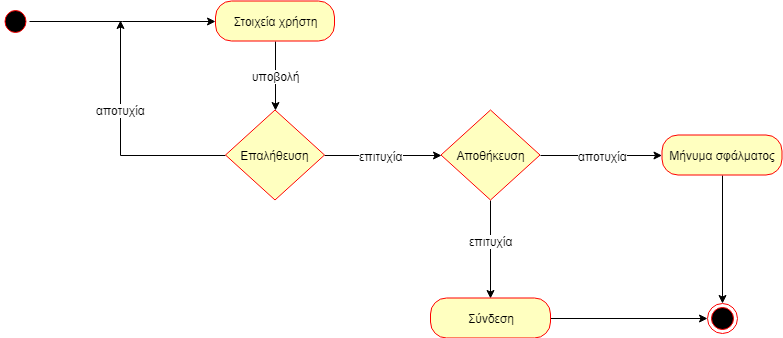

The diagram above was exported from draw.io. Its source (the exported page's mxGraphModel, read from the mxfile embedded in the PNG):
<mxGraphModel dx="1634" dy="715" grid="1" gridSize="10" guides="1" tooltips="1" connect="1" arrows="1" fold="1" page="1" pageScale="1" pageWidth="850" pageHeight="1100" math="0" shadow="0">
  <root>
    <mxCell id="0" />
    <mxCell id="1" parent="0" />
    <mxCell id="07e3eIbTYW202dAdwSu8-14" style="edgeStyle=orthogonalEdgeStyle;rounded=0;orthogonalLoop=1;jettySize=auto;html=1;exitX=1;exitY=0.5;exitDx=0;exitDy=0;" parent="1" source="07e3eIbTYW202dAdwSu8-2" target="07e3eIbTYW202dAdwSu8-5" edge="1">
      <mxGeometry relative="1" as="geometry" />
    </mxCell>
    <mxCell id="07e3eIbTYW202dAdwSu8-2" value="" style="ellipse;html=1;shape=startState;fillColor=#000000;strokeColor=#ff0000;" parent="1" vertex="1">
      <mxGeometry x="120" y="245.5" width="29" height="30" as="geometry" />
    </mxCell>
    <mxCell id="07e3eIbTYW202dAdwSu8-15" style="edgeStyle=orthogonalEdgeStyle;rounded=0;orthogonalLoop=1;jettySize=auto;html=1;exitX=0.5;exitY=1;exitDx=0;exitDy=0;entryX=0.5;entryY=0;entryDx=0;entryDy=0;" parent="1" source="07e3eIbTYW202dAdwSu8-5" target="07e3eIbTYW202dAdwSu8-10" edge="1">
      <mxGeometry relative="1" as="geometry" />
    </mxCell>
    <mxCell id="07e3eIbTYW202dAdwSu8-29" value="υποβολή" style="text;html=1;resizable=0;points=[];align=center;verticalAlign=middle;labelBackgroundColor=#ffffff;" parent="07e3eIbTYW202dAdwSu8-15" vertex="1" connectable="0">
      <mxGeometry x="0.2464" y="-1" relative="1" as="geometry">
        <mxPoint x="1" y="-8.5" as="offset" />
      </mxGeometry>
    </mxCell>
    <mxCell id="07e3eIbTYW202dAdwSu8-5" value="Στοιχεία χρήστη" style="rounded=1;whiteSpace=wrap;html=1;arcSize=40;fontColor=#000000;fillColor=#ffffc0;strokeColor=#ff0000;" parent="1" vertex="1">
      <mxGeometry x="335" y="240.5" width="119" height="40" as="geometry" />
    </mxCell>
    <mxCell id="07e3eIbTYW202dAdwSu8-16" style="edgeStyle=orthogonalEdgeStyle;rounded=0;orthogonalLoop=1;jettySize=auto;html=1;exitX=0;exitY=0.5;exitDx=0;exitDy=0;" parent="1" source="07e3eIbTYW202dAdwSu8-10" edge="1">
      <mxGeometry relative="1" as="geometry">
        <mxPoint x="240" y="260.0000000000001" as="targetPoint" />
      </mxGeometry>
    </mxCell>
    <mxCell id="07e3eIbTYW202dAdwSu8-30" value="αποτυχία" style="text;html=1;resizable=0;points=[];align=center;verticalAlign=middle;labelBackgroundColor=#ffffff;" parent="07e3eIbTYW202dAdwSu8-16" vertex="1" connectable="0">
      <mxGeometry x="0.4743" y="-1" relative="1" as="geometry">
        <mxPoint x="-1" y="26.5" as="offset" />
      </mxGeometry>
    </mxCell>
    <mxCell id="07e3eIbTYW202dAdwSu8-27" style="edgeStyle=orthogonalEdgeStyle;rounded=0;orthogonalLoop=1;jettySize=auto;html=1;exitX=1;exitY=0.5;exitDx=0;exitDy=0;entryX=0;entryY=0.5;entryDx=0;entryDy=0;" parent="1" source="07e3eIbTYW202dAdwSu8-10" target="07e3eIbTYW202dAdwSu8-21" edge="1">
      <mxGeometry relative="1" as="geometry" />
    </mxCell>
    <mxCell id="07e3eIbTYW202dAdwSu8-31" value="επιτυχία" style="text;html=1;resizable=0;points=[];align=center;verticalAlign=middle;labelBackgroundColor=#ffffff;" parent="07e3eIbTYW202dAdwSu8-27" vertex="1" connectable="0">
      <mxGeometry x="-0.0571" y="-1" relative="1" as="geometry">
        <mxPoint x="1" y="-1" as="offset" />
      </mxGeometry>
    </mxCell>
    <mxCell id="07e3eIbTYW202dAdwSu8-10" value="Επαλήθευση" style="rhombus;whiteSpace=wrap;html=1;fillColor=#ffffc0;strokeColor=#ff0000;" parent="1" vertex="1">
      <mxGeometry x="345" y="349.5" width="99" height="90" as="geometry" />
    </mxCell>
    <mxCell id="07e3eIbTYW202dAdwSu8-17" style="edgeStyle=orthogonalEdgeStyle;rounded=0;orthogonalLoop=1;jettySize=auto;html=1;exitX=1;exitY=0.5;exitDx=0;exitDy=0;" parent="1" source="07e3eIbTYW202dAdwSu8-21" target="07e3eIbTYW202dAdwSu8-25" edge="1">
      <mxGeometry relative="1" as="geometry" />
    </mxCell>
    <mxCell id="07e3eIbTYW202dAdwSu8-18" value="αποτυχία" style="text;html=1;resizable=0;points=[];align=center;verticalAlign=middle;labelBackgroundColor=#ffffff;" parent="07e3eIbTYW202dAdwSu8-17" vertex="1" connectable="0">
      <mxGeometry x="-0.0038" y="-12" relative="1" as="geometry">
        <mxPoint x="1" y="-12" as="offset" />
      </mxGeometry>
    </mxCell>
    <mxCell id="07e3eIbTYW202dAdwSu8-19" style="edgeStyle=orthogonalEdgeStyle;rounded=0;orthogonalLoop=1;jettySize=auto;html=1;exitX=0.5;exitY=1;exitDx=0;exitDy=0;entryX=0.5;entryY=0;entryDx=0;entryDy=0;" parent="1" source="07e3eIbTYW202dAdwSu8-21" target="07e3eIbTYW202dAdwSu8-23" edge="1">
      <mxGeometry relative="1" as="geometry" />
    </mxCell>
    <mxCell id="07e3eIbTYW202dAdwSu8-20" value="επιτυχία" style="text;html=1;resizable=0;points=[];align=center;verticalAlign=middle;labelBackgroundColor=#ffffff;" parent="07e3eIbTYW202dAdwSu8-19" vertex="1" connectable="0">
      <mxGeometry x="0.2644" y="1" relative="1" as="geometry">
        <mxPoint x="-1" y="-22" as="offset" />
      </mxGeometry>
    </mxCell>
    <mxCell id="07e3eIbTYW202dAdwSu8-21" value="Αποθήκευση" style="rhombus;whiteSpace=wrap;html=1;fillColor=#ffffc0;strokeColor=#ff0000;" parent="1" vertex="1">
      <mxGeometry x="560.5" y="349.5" width="99" height="90" as="geometry" />
    </mxCell>
    <mxCell id="07e3eIbTYW202dAdwSu8-22" style="edgeStyle=orthogonalEdgeStyle;rounded=0;orthogonalLoop=1;jettySize=auto;html=1;exitX=1;exitY=0.5;exitDx=0;exitDy=0;entryX=0;entryY=0.5;entryDx=0;entryDy=0;" parent="1" source="07e3eIbTYW202dAdwSu8-23" target="07e3eIbTYW202dAdwSu8-26" edge="1">
      <mxGeometry relative="1" as="geometry" />
    </mxCell>
    <mxCell id="07e3eIbTYW202dAdwSu8-23" value="Σύνδεση" style="rounded=1;whiteSpace=wrap;html=1;arcSize=40;fontColor=#000000;fillColor=#ffffc0;strokeColor=#ff0000;" parent="1" vertex="1">
      <mxGeometry x="550" y="537.5" width="120" height="40" as="geometry" />
    </mxCell>
    <mxCell id="07e3eIbTYW202dAdwSu8-24" style="edgeStyle=orthogonalEdgeStyle;rounded=0;orthogonalLoop=1;jettySize=auto;html=1;exitX=0.5;exitY=1;exitDx=0;exitDy=0;entryX=0.5;entryY=0;entryDx=0;entryDy=0;" parent="1" source="07e3eIbTYW202dAdwSu8-25" target="07e3eIbTYW202dAdwSu8-26" edge="1">
      <mxGeometry relative="1" as="geometry" />
    </mxCell>
    <mxCell id="07e3eIbTYW202dAdwSu8-25" value="Μήνυμα σφάλματος" style="rounded=1;whiteSpace=wrap;html=1;arcSize=40;fontColor=#000000;fillColor=#ffffc0;strokeColor=#ff0000;" parent="1" vertex="1">
      <mxGeometry x="781.5" y="374.5" width="120" height="40" as="geometry" />
    </mxCell>
    <mxCell id="07e3eIbTYW202dAdwSu8-26" value="" style="ellipse;html=1;shape=endState;fillColor=#000000;strokeColor=#ff0000;" parent="1" vertex="1">
      <mxGeometry x="826.5" y="542.5" width="30" height="30" as="geometry" />
    </mxCell>
  </root>
</mxGraphModel>